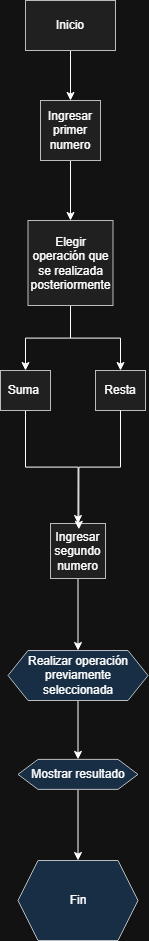

The diagram above was exported from draw.io. Its source (the exported page's mxGraphModel, read from the mxfile embedded in the PNG):
<mxGraphModel dx="2060" dy="1018" grid="1" gridSize="10" guides="1" tooltips="1" connect="1" arrows="1" fold="1" page="1" pageScale="1" pageWidth="850" pageHeight="1100" math="0" shadow="0">
  <root>
    <mxCell id="gFiq7LvlmN5Ex3l1gv-Z-0" />
    <mxCell id="gFiq7LvlmN5Ex3l1gv-Z-1" parent="gFiq7LvlmN5Ex3l1gv-Z-0" />
    <mxCell id="gFiq7LvlmN5Ex3l1gv-Z-2" edge="1" parent="gFiq7LvlmN5Ex3l1gv-Z-1" source="gFiq7LvlmN5Ex3l1gv-Z-3" style="edgeStyle=orthogonalEdgeStyle;rounded=0;orthogonalLoop=1;jettySize=auto;html=1;entryX=0.5;entryY=0;entryDx=0;entryDy=0;" target="gFiq7LvlmN5Ex3l1gv-Z-9">
      <mxGeometry relative="1" as="geometry">
        <mxPoint x="400" y="80" as="targetPoint" />
      </mxGeometry>
    </mxCell>
    <mxCell id="gFiq7LvlmN5Ex3l1gv-Z-3" parent="gFiq7LvlmN5Ex3l1gv-Z-1" style="rounded=0;whiteSpace=wrap;html=1;fillColor=#eeeeee;strokeColor=#36393d;" value="Inicio" vertex="1">
      <mxGeometry height="50" width="90" x="355" as="geometry" />
    </mxCell>
    <mxCell id="gFiq7LvlmN5Ex3l1gv-Z-8" edge="1" parent="gFiq7LvlmN5Ex3l1gv-Z-1" source="gFiq7LvlmN5Ex3l1gv-Z-9" style="edgeStyle=orthogonalEdgeStyle;rounded=0;orthogonalLoop=1;jettySize=auto;html=1;entryX=0.5;entryY=0;entryDx=0;entryDy=0;" target="gFiq7LvlmN5Ex3l1gv-Z-10">
      <mxGeometry relative="1" as="geometry" />
    </mxCell>
    <mxCell id="gFiq7LvlmN5Ex3l1gv-Z-9" parent="gFiq7LvlmN5Ex3l1gv-Z-1" style="whiteSpace=wrap;html=1;aspect=fixed;fillColor=#eeeeee;strokeColor=#36393d;" value="Ingresar primer numero" vertex="1">
      <mxGeometry height="60" width="60" x="370" y="100" as="geometry" />
    </mxCell>
    <mxCell id="NGjHknJ57YjClGvHgVHI-1" edge="1" parent="gFiq7LvlmN5Ex3l1gv-Z-1" source="gFiq7LvlmN5Ex3l1gv-Z-10" style="edgeStyle=orthogonalEdgeStyle;rounded=0;orthogonalLoop=1;jettySize=auto;html=1;entryX=0.5;entryY=0;entryDx=0;entryDy=0;" target="gFiq7LvlmN5Ex3l1gv-Z-13">
      <mxGeometry relative="1" as="geometry" />
    </mxCell>
    <mxCell id="NGjHknJ57YjClGvHgVHI-2" edge="1" parent="gFiq7LvlmN5Ex3l1gv-Z-1" source="gFiq7LvlmN5Ex3l1gv-Z-10" style="edgeStyle=orthogonalEdgeStyle;rounded=0;orthogonalLoop=1;jettySize=auto;html=1;entryX=0.5;entryY=0;entryDx=0;entryDy=0;" target="gFiq7LvlmN5Ex3l1gv-Z-40">
      <mxGeometry relative="1" as="geometry" />
    </mxCell>
    <mxCell id="gFiq7LvlmN5Ex3l1gv-Z-10" parent="gFiq7LvlmN5Ex3l1gv-Z-1" style="whiteSpace=wrap;html=1;aspect=fixed;fillColor=#eeeeee;strokeColor=#36393d;" value="Elegir operación que se realizada posteriormente" vertex="1">
      <mxGeometry height="85" width="85" x="357.5" y="220" as="geometry" />
    </mxCell>
    <mxCell id="gFiq7LvlmN5Ex3l1gv-Z-12" edge="1" parent="gFiq7LvlmN5Ex3l1gv-Z-1" source="gFiq7LvlmN5Ex3l1gv-Z-13" style="edgeStyle=orthogonalEdgeStyle;rounded=0;orthogonalLoop=1;jettySize=auto;html=1;entryX=0.5;entryY=0;entryDx=0;entryDy=0;exitX=0.5;exitY=1;exitDx=0;exitDy=0;" target="gFiq7LvlmN5Ex3l1gv-Z-20">
      <mxGeometry relative="1" as="geometry" />
    </mxCell>
    <mxCell id="gFiq7LvlmN5Ex3l1gv-Z-13" parent="gFiq7LvlmN5Ex3l1gv-Z-1" style="whiteSpace=wrap;html=1;fillColor=#eeeeee;strokeColor=#36393d;" value="Suma&amp;nbsp;" vertex="1">
      <mxGeometry height="40" width="50" x="330" y="370" as="geometry" />
    </mxCell>
    <mxCell id="gFiq7LvlmN5Ex3l1gv-Z-19" edge="1" parent="gFiq7LvlmN5Ex3l1gv-Z-1" source="gFiq7LvlmN5Ex3l1gv-Z-20" style="edgeStyle=orthogonalEdgeStyle;rounded=0;orthogonalLoop=1;jettySize=auto;html=1;" target="gFiq7LvlmN5Ex3l1gv-Z-32" value="">
      <mxGeometry relative="1" as="geometry" />
    </mxCell>
    <mxCell id="gFiq7LvlmN5Ex3l1gv-Z-20" parent="gFiq7LvlmN5Ex3l1gv-Z-1" style="whiteSpace=wrap;html=1;aspect=fixed;fillColor=#eeeeee;strokeColor=#36393d;" value="Ingresar segundo numero" vertex="1">
      <mxGeometry height="55" width="55" x="380" y="523" as="geometry" />
    </mxCell>
    <mxCell id="NGjHknJ57YjClGvHgVHI-4" edge="1" parent="gFiq7LvlmN5Ex3l1gv-Z-1" source="gFiq7LvlmN5Ex3l1gv-Z-26" style="edgeStyle=orthogonalEdgeStyle;rounded=0;orthogonalLoop=1;jettySize=auto;html=1;entryX=0.5;entryY=0;entryDx=0;entryDy=0;" target="gFiq7LvlmN5Ex3l1gv-Z-49">
      <mxGeometry relative="1" as="geometry" />
    </mxCell>
    <mxCell id="gFiq7LvlmN5Ex3l1gv-Z-26" parent="gFiq7LvlmN5Ex3l1gv-Z-1" style="shape=hexagon;perimeter=hexagonPerimeter2;whiteSpace=wrap;html=1;fixedSize=1;fillColor=#cce5ff;strokeColor=#36393d;" value="Mostrar resultado" vertex="1">
      <mxGeometry height="30" width="120" x="347.5" y="758.89" as="geometry" />
    </mxCell>
    <mxCell id="gFiq7LvlmN5Ex3l1gv-Z-31" edge="1" parent="gFiq7LvlmN5Ex3l1gv-Z-1" source="gFiq7LvlmN5Ex3l1gv-Z-32" style="edgeStyle=orthogonalEdgeStyle;rounded=0;orthogonalLoop=1;jettySize=auto;html=1;" target="gFiq7LvlmN5Ex3l1gv-Z-26">
      <mxGeometry relative="1" as="geometry" />
    </mxCell>
    <mxCell id="gFiq7LvlmN5Ex3l1gv-Z-32" parent="gFiq7LvlmN5Ex3l1gv-Z-1" style="shape=hexagon;perimeter=hexagonPerimeter2;whiteSpace=wrap;html=1;fixedSize=1;fillColor=#cce5ff;strokeColor=#36393d;" value="Realizar operación previamente seleccionada" vertex="1">
      <mxGeometry height="50" width="140" x="337.5" y="650" as="geometry" />
    </mxCell>
    <mxCell id="gFiq7LvlmN5Ex3l1gv-Z-40" parent="gFiq7LvlmN5Ex3l1gv-Z-1" style="whiteSpace=wrap;html=1;fillColor=#eeeeee;strokeColor=#36393d;" value="Resta" vertex="1">
      <mxGeometry height="40" width="50" x="425" y="370" as="geometry" />
    </mxCell>
    <mxCell id="gFiq7LvlmN5Ex3l1gv-Z-49" parent="gFiq7LvlmN5Ex3l1gv-Z-1" style="shape=hexagon;perimeter=hexagonPerimeter2;whiteSpace=wrap;html=1;fixedSize=1;fillColor=#cce5ff;strokeColor=#36393d;" value="Fin" vertex="1">
      <mxGeometry height="80" width="120" x="347.5" y="860" as="geometry" />
    </mxCell>
    <mxCell id="NGjHknJ57YjClGvHgVHI-3" edge="1" parent="gFiq7LvlmN5Ex3l1gv-Z-1" source="gFiq7LvlmN5Ex3l1gv-Z-40" style="edgeStyle=orthogonalEdgeStyle;rounded=0;orthogonalLoop=1;jettySize=auto;html=1;entryX=0.515;entryY=0.106;entryDx=0;entryDy=0;entryPerimeter=0;" target="gFiq7LvlmN5Ex3l1gv-Z-20">
      <mxGeometry relative="1" as="geometry" />
    </mxCell>
  </root>
</mxGraphModel>